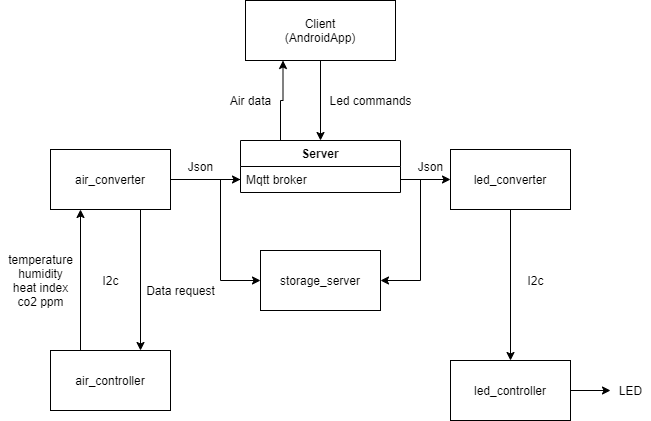

The diagram above was exported from draw.io. Its source (the exported page's mxGraphModel, read from the mxfile embedded in the PNG):
<mxGraphModel dx="1422" dy="737" grid="1" gridSize="10" guides="1" tooltips="1" connect="1" arrows="1" fold="1" page="1" pageScale="1" pageWidth="827" pageHeight="1169" math="0" shadow="0">
  <root>
    <mxCell id="0" />
    <mxCell id="1" parent="0" />
    <mxCell id="z1WVNrzHlEUaVpATQobI-48" style="edgeStyle=orthogonalEdgeStyle;rounded=0;orthogonalLoop=1;jettySize=auto;html=1;exitX=0.25;exitY=0;exitDx=0;exitDy=0;entryX=0.25;entryY=1;entryDx=0;entryDy=0;startArrow=none;startFill=0;" edge="1" parent="1" source="z1WVNrzHlEUaVpATQobI-4" target="z1WVNrzHlEUaVpATQobI-25">
      <mxGeometry relative="1" as="geometry" />
    </mxCell>
    <mxCell id="z1WVNrzHlEUaVpATQobI-4" value="Server" style="swimlane;fontStyle=1;align=center;verticalAlign=top;childLayout=stackLayout;horizontal=1;startSize=26;horizontalStack=0;resizeParent=1;resizeParentMax=0;resizeLast=0;collapsible=1;marginBottom=0;" vertex="1" parent="1">
      <mxGeometry x="310" y="180" width="160" height="52" as="geometry" />
    </mxCell>
    <mxCell id="z1WVNrzHlEUaVpATQobI-7" value="Mqtt broker" style="text;strokeColor=none;fillColor=none;align=left;verticalAlign=top;spacingLeft=4;spacingRight=4;overflow=hidden;rotatable=0;points=[[0,0.5],[1,0.5]];portConstraint=eastwest;" vertex="1" parent="z1WVNrzHlEUaVpATQobI-4">
      <mxGeometry y="26" width="160" height="26" as="geometry" />
    </mxCell>
    <mxCell id="z1WVNrzHlEUaVpATQobI-12" value="" style="edgeStyle=orthogonalEdgeStyle;rounded=0;orthogonalLoop=1;jettySize=auto;html=1;startArrow=none;startFill=0;" edge="1" parent="1" source="z1WVNrzHlEUaVpATQobI-8" target="z1WVNrzHlEUaVpATQobI-11">
      <mxGeometry relative="1" as="geometry" />
    </mxCell>
    <mxCell id="z1WVNrzHlEUaVpATQobI-8" value="led_converter" style="rounded=0;whiteSpace=wrap;html=1;" vertex="1" parent="1">
      <mxGeometry x="520" y="189" width="120" height="60" as="geometry" />
    </mxCell>
    <mxCell id="z1WVNrzHlEUaVpATQobI-39" style="edgeStyle=orthogonalEdgeStyle;rounded=0;orthogonalLoop=1;jettySize=auto;html=1;exitX=1;exitY=0.5;exitDx=0;exitDy=0;startArrow=none;startFill=0;" edge="1" parent="1" source="z1WVNrzHlEUaVpATQobI-11">
      <mxGeometry relative="1" as="geometry">
        <mxPoint x="680" y="430" as="targetPoint" />
      </mxGeometry>
    </mxCell>
    <mxCell id="z1WVNrzHlEUaVpATQobI-11" value="led_controller" style="rounded=0;whiteSpace=wrap;html=1;" vertex="1" parent="1">
      <mxGeometry x="520" y="400" width="120" height="60" as="geometry" />
    </mxCell>
    <mxCell id="z1WVNrzHlEUaVpATQobI-16" value="" style="edgeStyle=orthogonalEdgeStyle;rounded=0;orthogonalLoop=1;jettySize=auto;html=1;startArrow=none;startFill=0;exitX=0.75;exitY=1;exitDx=0;exitDy=0;entryX=0.75;entryY=0;entryDx=0;entryDy=0;" edge="1" parent="1" source="z1WVNrzHlEUaVpATQobI-18" target="z1WVNrzHlEUaVpATQobI-19">
      <mxGeometry relative="1" as="geometry" />
    </mxCell>
    <mxCell id="z1WVNrzHlEUaVpATQobI-38" style="edgeStyle=orthogonalEdgeStyle;rounded=0;orthogonalLoop=1;jettySize=auto;html=1;exitX=1;exitY=0.5;exitDx=0;exitDy=0;entryX=0;entryY=0.5;entryDx=0;entryDy=0;startArrow=none;startFill=0;" edge="1" parent="1" source="z1WVNrzHlEUaVpATQobI-18" target="z1WVNrzHlEUaVpATQobI-7">
      <mxGeometry relative="1" as="geometry" />
    </mxCell>
    <mxCell id="z1WVNrzHlEUaVpATQobI-18" value="air_converter" style="rounded=0;whiteSpace=wrap;html=1;" vertex="1" parent="1">
      <mxGeometry x="120" y="189" width="120" height="60" as="geometry" />
    </mxCell>
    <mxCell id="z1WVNrzHlEUaVpATQobI-36" style="edgeStyle=orthogonalEdgeStyle;rounded=0;orthogonalLoop=1;jettySize=auto;html=1;exitX=0.25;exitY=0;exitDx=0;exitDy=0;entryX=0.25;entryY=1;entryDx=0;entryDy=0;startArrow=none;startFill=0;" edge="1" parent="1" source="z1WVNrzHlEUaVpATQobI-19" target="z1WVNrzHlEUaVpATQobI-18">
      <mxGeometry relative="1" as="geometry" />
    </mxCell>
    <mxCell id="z1WVNrzHlEUaVpATQobI-19" value="air_controller" style="rounded=0;whiteSpace=wrap;html=1;" vertex="1" parent="1">
      <mxGeometry x="120" y="390" width="120" height="60" as="geometry" />
    </mxCell>
    <mxCell id="z1WVNrzHlEUaVpATQobI-22" style="edgeStyle=orthogonalEdgeStyle;rounded=0;orthogonalLoop=1;jettySize=auto;html=1;exitX=1;exitY=0.5;exitDx=0;exitDy=0;entryX=0;entryY=0.5;entryDx=0;entryDy=0;startArrow=none;startFill=0;" edge="1" parent="1" source="z1WVNrzHlEUaVpATQobI-7" target="z1WVNrzHlEUaVpATQobI-8">
      <mxGeometry relative="1" as="geometry" />
    </mxCell>
    <mxCell id="z1WVNrzHlEUaVpATQobI-23" value="Json" style="text;html=1;align=center;verticalAlign=middle;resizable=0;points=[];autosize=1;strokeColor=none;" vertex="1" parent="1">
      <mxGeometry x="480" y="196" width="40" height="20" as="geometry" />
    </mxCell>
    <mxCell id="z1WVNrzHlEUaVpATQobI-24" value="Json" style="text;html=1;align=center;verticalAlign=middle;resizable=0;points=[];autosize=1;strokeColor=none;" vertex="1" parent="1">
      <mxGeometry x="250" y="196" width="40" height="20" as="geometry" />
    </mxCell>
    <mxCell id="z1WVNrzHlEUaVpATQobI-26" style="edgeStyle=orthogonalEdgeStyle;rounded=0;orthogonalLoop=1;jettySize=auto;html=1;exitX=0.5;exitY=1;exitDx=0;exitDy=0;entryX=0.5;entryY=0;entryDx=0;entryDy=0;startArrow=none;startFill=0;" edge="1" parent="1" source="z1WVNrzHlEUaVpATQobI-25" target="z1WVNrzHlEUaVpATQobI-4">
      <mxGeometry relative="1" as="geometry" />
    </mxCell>
    <mxCell id="z1WVNrzHlEUaVpATQobI-25" value="Client&lt;br&gt;(AndroidApp)" style="whiteSpace=wrap;html=1;" vertex="1" parent="1">
      <mxGeometry x="315" y="40" width="150" height="60" as="geometry" />
    </mxCell>
    <mxCell id="z1WVNrzHlEUaVpATQobI-27" value="storage_server" style="whiteSpace=wrap;html=1;" vertex="1" parent="1">
      <mxGeometry x="330" y="290" width="120" height="60" as="geometry" />
    </mxCell>
    <mxCell id="z1WVNrzHlEUaVpATQobI-28" style="edgeStyle=orthogonalEdgeStyle;rounded=0;orthogonalLoop=1;jettySize=auto;html=1;exitX=0;exitY=0.5;exitDx=0;exitDy=0;entryX=0;entryY=0.5;entryDx=0;entryDy=0;startArrow=none;startFill=0;" edge="1" parent="1" source="z1WVNrzHlEUaVpATQobI-7" target="z1WVNrzHlEUaVpATQobI-27">
      <mxGeometry relative="1" as="geometry" />
    </mxCell>
    <mxCell id="z1WVNrzHlEUaVpATQobI-29" style="edgeStyle=orthogonalEdgeStyle;rounded=0;orthogonalLoop=1;jettySize=auto;html=1;exitX=1;exitY=0.5;exitDx=0;exitDy=0;entryX=1;entryY=0.5;entryDx=0;entryDy=0;startArrow=none;startFill=0;" edge="1" parent="1" source="z1WVNrzHlEUaVpATQobI-7" target="z1WVNrzHlEUaVpATQobI-27">
      <mxGeometry relative="1" as="geometry" />
    </mxCell>
    <mxCell id="z1WVNrzHlEUaVpATQobI-30" value="I2c" style="text;html=1;align=center;verticalAlign=middle;resizable=0;points=[];autosize=1;strokeColor=none;" vertex="1" parent="1">
      <mxGeometry x="165" y="310" width="30" height="20" as="geometry" />
    </mxCell>
    <mxCell id="z1WVNrzHlEUaVpATQobI-31" value="I2c" style="text;html=1;align=center;verticalAlign=middle;resizable=0;points=[];autosize=1;strokeColor=none;" vertex="1" parent="1">
      <mxGeometry x="590" y="310" width="30" height="20" as="geometry" />
    </mxCell>
    <mxCell id="z1WVNrzHlEUaVpATQobI-34" value="Data request" style="text;html=1;align=center;verticalAlign=middle;resizable=0;points=[];autosize=1;strokeColor=none;" vertex="1" parent="1">
      <mxGeometry x="210" y="320" width="80" height="20" as="geometry" />
    </mxCell>
    <mxCell id="z1WVNrzHlEUaVpATQobI-37" value="temperature&lt;br&gt;humidity&lt;br&gt;heat index&lt;br&gt;co2 ppm" style="text;html=1;align=center;verticalAlign=middle;resizable=0;points=[];autosize=1;strokeColor=none;" vertex="1" parent="1">
      <mxGeometry x="70" y="290" width="80" height="60" as="geometry" />
    </mxCell>
    <mxCell id="z1WVNrzHlEUaVpATQobI-42" value="LED" style="text;html=1;align=center;verticalAlign=middle;resizable=0;points=[];autosize=1;strokeColor=none;" vertex="1" parent="1">
      <mxGeometry x="680" y="420" width="40" height="20" as="geometry" />
    </mxCell>
    <mxCell id="z1WVNrzHlEUaVpATQobI-47" value="Air data" style="text;html=1;align=center;verticalAlign=middle;resizable=0;points=[];autosize=1;strokeColor=none;" vertex="1" parent="1">
      <mxGeometry x="290" y="130" width="60" height="20" as="geometry" />
    </mxCell>
    <mxCell id="z1WVNrzHlEUaVpATQobI-49" value="Led commands" style="text;html=1;align=center;verticalAlign=middle;resizable=0;points=[];autosize=1;strokeColor=none;" vertex="1" parent="1">
      <mxGeometry x="390" y="130" width="100" height="20" as="geometry" />
    </mxCell>
  </root>
</mxGraphModel>